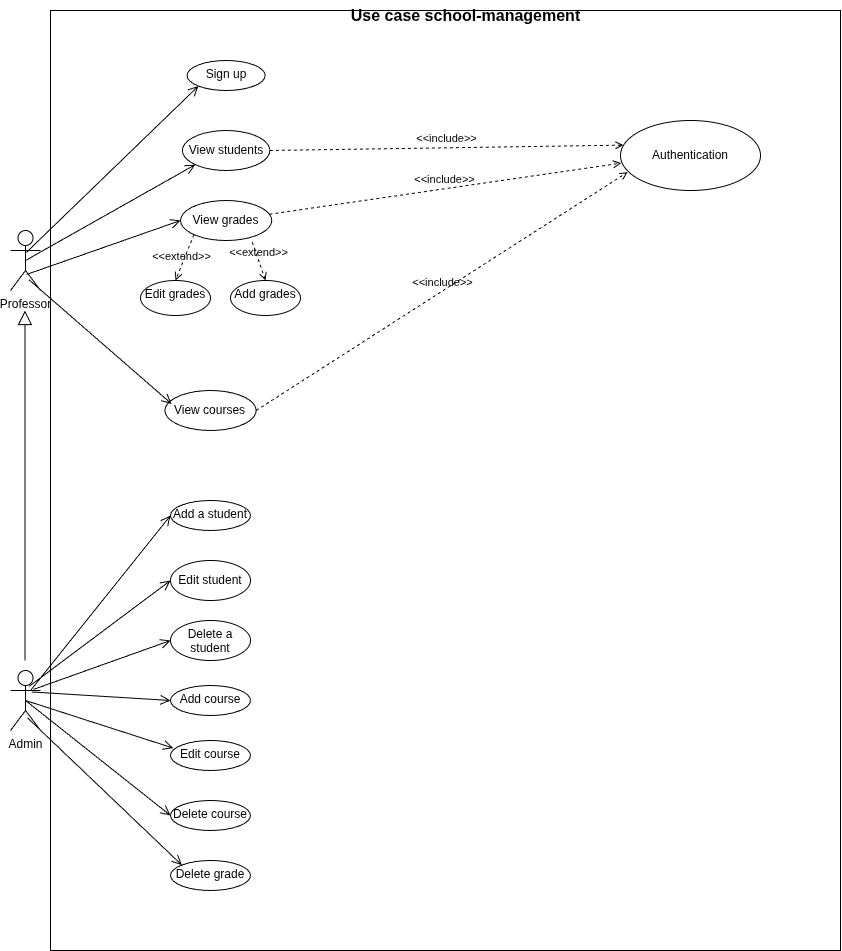

The diagram above was exported from draw.io. Its source (the exported page's mxGraphModel, read from the mxfile embedded in the PNG):
<mxGraphModel dx="1149" dy="1823" grid="1" gridSize="10" guides="1" tooltips="1" connect="1" arrows="1" fold="1" page="1" pageScale="1" pageWidth="850" pageHeight="1100" math="0" shadow="0">
  <root>
    <mxCell id="0" />
    <mxCell id="1" parent="0" />
    <mxCell id="24" value="" style="whiteSpace=wrap;html=1;" parent="1" vertex="1">
      <mxGeometry x="50" y="-240" width="790" height="940" as="geometry" />
    </mxCell>
    <mxCell id="2" value="Professor" style="shape=umlActor;verticalLabelPosition=bottom;verticalAlign=top;html=1;" parent="1" vertex="1">
      <mxGeometry x="10" y="-20" width="30" height="60" as="geometry" />
    </mxCell>
    <mxCell id="3" value="Admin" style="shape=umlActor;verticalLabelPosition=bottom;verticalAlign=top;html=1;" parent="1" vertex="1">
      <mxGeometry x="10" y="420" width="30" height="60" as="geometry" />
    </mxCell>
    <mxCell id="6" value="Sign up" style="ellipse;whiteSpace=wrap;html=1;verticalAlign=top;" parent="1" vertex="1">
      <mxGeometry x="186.57" y="-190" width="78.13" height="30" as="geometry" />
    </mxCell>
    <mxCell id="12" value="Add a student" style="ellipse;whiteSpace=wrap;html=1;verticalAlign=top;" parent="1" vertex="1">
      <mxGeometry x="170.01" y="250" width="80" height="30" as="geometry" />
    </mxCell>
    <mxCell id="14" value="Delete a student" style="ellipse;whiteSpace=wrap;html=1;verticalAlign=top;" parent="1" vertex="1">
      <mxGeometry x="170.01" y="370" width="80" height="40" as="geometry" />
    </mxCell>
    <mxCell id="33" value="Edit student" style="ellipse;whiteSpace=wrap;html=1;" parent="1" vertex="1">
      <mxGeometry x="170.01" y="310" width="80" height="40" as="geometry" />
    </mxCell>
    <mxCell id="37" value="Add course" style="ellipse;whiteSpace=wrap;html=1;verticalAlign=top;" parent="1" vertex="1">
      <mxGeometry x="170.01" y="435" width="80" height="30" as="geometry" />
    </mxCell>
    <mxCell id="39" value="Edit course" style="ellipse;whiteSpace=wrap;html=1;verticalAlign=top;" parent="1" vertex="1">
      <mxGeometry x="170" y="490" width="80" height="30" as="geometry" />
    </mxCell>
    <mxCell id="46" value="Delete grade" style="ellipse;whiteSpace=wrap;html=1;verticalAlign=top;" parent="1" vertex="1">
      <mxGeometry x="170.01" y="610" width="80" height="30" as="geometry" />
    </mxCell>
    <mxCell id="51" value="Delete course" style="ellipse;whiteSpace=wrap;html=1;verticalAlign=top;" parent="1" vertex="1">
      <mxGeometry x="170.01" y="550" width="80" height="30" as="geometry" />
    </mxCell>
    <mxCell id="53" value="View students" style="ellipse;whiteSpace=wrap;html=1;" parent="1" vertex="1">
      <mxGeometry x="181.88" y="-120" width="87.5" height="40" as="geometry" />
    </mxCell>
    <mxCell id="57" value="View grades" style="ellipse;whiteSpace=wrap;html=1;" parent="1" vertex="1">
      <mxGeometry x="180.01" y="-50" width="91.25" height="40" as="geometry" />
    </mxCell>
    <mxCell id="59" value="Edit grades" style="ellipse;whiteSpace=wrap;html=1;verticalAlign=top;align=center;" parent="1" vertex="1">
      <mxGeometry x="140" y="30" width="70" height="35" as="geometry" />
    </mxCell>
    <mxCell id="60" value="Add grades" style="ellipse;whiteSpace=wrap;html=1;verticalAlign=top;align=center;" parent="1" vertex="1">
      <mxGeometry x="230" y="30" width="70" height="35" as="geometry" />
    </mxCell>
    <mxCell id="65" value="View courses" style="ellipse;whiteSpace=wrap;html=1;" parent="1" vertex="1">
      <mxGeometry x="164.38" y="140" width="91.25" height="40" as="geometry" />
    </mxCell>
    <mxCell id="70" value="" style="edgeStyle=none;html=1;endSize=12;endArrow=block;endFill=0;" parent="1" edge="1">
      <mxGeometry width="160" relative="1" as="geometry">
        <mxPoint x="24.44" y="410" as="sourcePoint" />
        <mxPoint x="24.44" y="60" as="targetPoint" />
      </mxGeometry>
    </mxCell>
    <mxCell id="71" value="&amp;lt;&amp;lt;extend&amp;gt;&amp;gt;" style="html=1;verticalAlign=bottom;labelBackgroundColor=none;endArrow=open;endFill=0;dashed=1;exitX=0;exitY=1;exitDx=0;exitDy=0;entryX=0.5;entryY=0;entryDx=0;entryDy=0;" parent="1" source="57" target="59" edge="1">
      <mxGeometry x="0.3334" width="160" relative="1" as="geometry">
        <mxPoint x="145" y="20.439999999999998" as="sourcePoint" />
        <mxPoint x="205" y="20" as="targetPoint" />
        <mxPoint as="offset" />
      </mxGeometry>
    </mxCell>
    <mxCell id="72" value="&amp;lt;&amp;lt;extend&amp;gt;&amp;gt;" style="html=1;verticalAlign=bottom;labelBackgroundColor=none;endArrow=open;endFill=0;dashed=1;entryX=0.5;entryY=0;entryDx=0;entryDy=0;exitX=0.786;exitY=1.041;exitDx=0;exitDy=0;exitPerimeter=0;" parent="1" source="57" target="60" edge="1">
      <mxGeometry x="-0.0122" width="160" relative="1" as="geometry">
        <mxPoint x="226.25" y="30" as="sourcePoint" />
        <mxPoint x="316.25" y="50" as="targetPoint" />
        <mxPoint as="offset" />
      </mxGeometry>
    </mxCell>
    <mxCell id="73" value="Authentication" style="ellipse;whiteSpace=wrap;html=1;" parent="1" vertex="1">
      <mxGeometry x="620" y="-130" width="140" height="70" as="geometry" />
    </mxCell>
    <mxCell id="74" value="&amp;lt;&amp;lt;include&amp;gt;&amp;gt;" style="html=1;verticalAlign=bottom;labelBackgroundColor=none;endArrow=open;endFill=0;dashed=1;entryX=0.021;entryY=0.352;entryDx=0;entryDy=0;entryPerimeter=0;exitX=1;exitY=0.5;exitDx=0;exitDy=0;" parent="1" source="53" target="73" edge="1">
      <mxGeometry width="160" relative="1" as="geometry">
        <mxPoint x="222.5" y="-40.56" as="sourcePoint" />
        <mxPoint x="382.5" y="-40.56" as="targetPoint" />
      </mxGeometry>
    </mxCell>
    <mxCell id="75" value="&amp;lt;&amp;lt;include&amp;gt;&amp;gt;" style="html=1;verticalAlign=bottom;labelBackgroundColor=none;endArrow=open;endFill=0;dashed=1;exitX=1;exitY=0.5;exitDx=0;exitDy=0;entryX=0.051;entryY=0.738;entryDx=0;entryDy=0;entryPerimeter=0;" parent="1" source="65" target="73" edge="1">
      <mxGeometry width="160" relative="1" as="geometry">
        <mxPoint x="230" y="159.44" as="sourcePoint" />
        <mxPoint x="390" y="159.44" as="targetPoint" />
      </mxGeometry>
    </mxCell>
    <mxCell id="76" value="&amp;lt;&amp;lt;include&amp;gt;&amp;gt;" style="html=1;verticalAlign=bottom;labelBackgroundColor=none;endArrow=open;endFill=0;dashed=1;entryX=0.005;entryY=0.609;entryDx=0;entryDy=0;entryPerimeter=0;" parent="1" source="57" target="73" edge="1">
      <mxGeometry width="160" relative="1" as="geometry">
        <mxPoint x="271.25" y="-20" as="sourcePoint" />
        <mxPoint x="431.25" y="-20" as="targetPoint" />
      </mxGeometry>
    </mxCell>
    <mxCell id="77" value="" style="endArrow=open;startArrow=none;endFill=0;startFill=0;endSize=8;html=1;verticalAlign=bottom;labelBackgroundColor=none;strokeWidth=1;entryX=0;entryY=0.5;entryDx=0;entryDy=0;exitX=0.766;exitY=0.315;exitDx=0;exitDy=0;exitPerimeter=0;" parent="1" source="3" target="14" edge="1">
      <mxGeometry width="160" relative="1" as="geometry">
        <mxPoint x="70" y="369.44" as="sourcePoint" />
        <mxPoint x="230" y="369.44" as="targetPoint" />
      </mxGeometry>
    </mxCell>
    <mxCell id="78" value="" style="endArrow=open;startArrow=none;endFill=0;startFill=0;endSize=8;html=1;verticalAlign=bottom;labelBackgroundColor=none;strokeWidth=1;entryX=0;entryY=0.5;entryDx=0;entryDy=0;exitX=0.711;exitY=0.358;exitDx=0;exitDy=0;exitPerimeter=0;" parent="1" source="3" target="37" edge="1">
      <mxGeometry width="160" relative="1" as="geometry">
        <mxPoint x="80" y="390" as="sourcePoint" />
        <mxPoint x="230" y="380" as="targetPoint" />
      </mxGeometry>
    </mxCell>
    <mxCell id="79" value="" style="endArrow=open;startArrow=none;endFill=0;startFill=0;endSize=8;html=1;verticalAlign=bottom;labelBackgroundColor=none;strokeWidth=1;entryX=0.035;entryY=0.254;entryDx=0;entryDy=0;entryPerimeter=0;exitX=0.5;exitY=0.5;exitDx=0;exitDy=0;exitPerimeter=0;" parent="1" source="3" target="39" edge="1">
      <mxGeometry width="160" relative="1" as="geometry">
        <mxPoint x="70" y="390" as="sourcePoint" />
        <mxPoint x="230" y="390" as="targetPoint" />
      </mxGeometry>
    </mxCell>
    <mxCell id="80" value="" style="endArrow=open;startArrow=none;endFill=0;startFill=0;endSize=8;html=1;verticalAlign=bottom;labelBackgroundColor=none;strokeWidth=1;entryX=0;entryY=0.5;entryDx=0;entryDy=0;exitX=0.5;exitY=0.5;exitDx=0;exitDy=0;exitPerimeter=0;" parent="1" source="3" target="51" edge="1">
      <mxGeometry width="160" relative="1" as="geometry">
        <mxPoint x="70" y="400" as="sourcePoint" />
        <mxPoint x="180" y="400" as="targetPoint" />
      </mxGeometry>
    </mxCell>
    <mxCell id="81" value="" style="endArrow=open;startArrow=none;endFill=0;startFill=0;endSize=8;html=1;verticalAlign=bottom;labelBackgroundColor=none;strokeWidth=1;entryX=0;entryY=0;entryDx=0;entryDy=0;exitX=0.567;exitY=0.789;exitDx=0;exitDy=0;exitPerimeter=0;" parent="1" source="3" target="46" edge="1">
      <mxGeometry width="160" relative="1" as="geometry">
        <mxPoint x="60" y="480" as="sourcePoint" />
        <mxPoint x="190" y="420" as="targetPoint" />
      </mxGeometry>
    </mxCell>
    <mxCell id="82" value="" style="endArrow=open;startArrow=none;endFill=0;startFill=0;endSize=8;html=1;verticalAlign=bottom;labelBackgroundColor=none;strokeWidth=1;entryX=0;entryY=0.5;entryDx=0;entryDy=0;exitX=0.667;exitY=0.333;exitDx=0;exitDy=0;exitPerimeter=0;" parent="1" source="3" target="12" edge="1">
      <mxGeometry width="160" relative="1" as="geometry">
        <mxPoint x="70" y="329.44" as="sourcePoint" />
        <mxPoint x="230" y="329.44" as="targetPoint" />
      </mxGeometry>
    </mxCell>
    <mxCell id="83" value="" style="endArrow=open;startArrow=none;endFill=0;startFill=0;endSize=8;html=1;verticalAlign=bottom;labelBackgroundColor=none;strokeWidth=1;exitX=0.62;exitY=0.265;exitDx=0;exitDy=0;exitPerimeter=0;entryX=0;entryY=0.5;entryDx=0;entryDy=0;" parent="1" source="3" target="33" edge="1">
      <mxGeometry width="160" relative="1" as="geometry">
        <mxPoint x="30" y="330" as="sourcePoint" />
        <mxPoint x="190" y="330" as="targetPoint" />
      </mxGeometry>
    </mxCell>
    <mxCell id="84" value="" style="endArrow=open;startArrow=none;endFill=0;startFill=0;endSize=8;html=1;verticalAlign=bottom;labelBackgroundColor=none;strokeWidth=1;exitX=0.619;exitY=0.822;exitDx=0;exitDy=0;exitPerimeter=0;entryX=0.074;entryY=0.335;entryDx=0;entryDy=0;entryPerimeter=0;" parent="1" source="2" target="65" edge="1">
      <mxGeometry width="160" relative="1" as="geometry">
        <mxPoint x="33.129999999999995" y="20" as="sourcePoint" />
        <mxPoint x="193.13" y="20" as="targetPoint" />
      </mxGeometry>
    </mxCell>
    <mxCell id="85" value="" style="endArrow=open;startArrow=none;endFill=0;startFill=0;endSize=8;html=1;verticalAlign=bottom;labelBackgroundColor=none;strokeWidth=1;exitX=0.539;exitY=0.732;exitDx=0;exitDy=0;exitPerimeter=0;entryX=0;entryY=0.5;entryDx=0;entryDy=0;" parent="1" source="2" target="57" edge="1">
      <mxGeometry width="160" relative="1" as="geometry">
        <mxPoint x="33.129999999999995" y="20" as="sourcePoint" />
        <mxPoint x="193.13" y="20" as="targetPoint" />
      </mxGeometry>
    </mxCell>
    <mxCell id="86" value="" style="endArrow=open;startArrow=none;endFill=0;startFill=0;endSize=8;html=1;verticalAlign=bottom;labelBackgroundColor=none;strokeWidth=1;exitX=0.5;exitY=0.5;exitDx=0;exitDy=0;exitPerimeter=0;entryX=0;entryY=1;entryDx=0;entryDy=0;" parent="1" source="2" target="53" edge="1">
      <mxGeometry width="160" relative="1" as="geometry">
        <mxPoint x="33.129999999999995" y="-100.56" as="sourcePoint" />
        <mxPoint x="190" y="-100" as="targetPoint" />
      </mxGeometry>
    </mxCell>
    <mxCell id="87" value="" style="endArrow=open;startArrow=none;endFill=0;startFill=0;endSize=8;html=1;verticalAlign=bottom;labelBackgroundColor=none;strokeWidth=1;exitX=0.532;exitY=0.364;exitDx=0;exitDy=0;exitPerimeter=0;entryX=0;entryY=1;entryDx=0;entryDy=0;" parent="1" source="2" target="6" edge="1">
      <mxGeometry width="160" relative="1" as="geometry">
        <mxPoint x="50" y="-150" as="sourcePoint" />
        <mxPoint x="210" y="-150" as="targetPoint" />
      </mxGeometry>
    </mxCell>
    <mxCell id="88" value="&lt;b&gt;&lt;font style=&quot;font-size: 16px;&quot;&gt;Use case school-management&lt;/font&gt;&lt;/b&gt;" style="text;html=1;align=center;verticalAlign=middle;whiteSpace=wrap;rounded=0;" parent="1" vertex="1">
      <mxGeometry x="337.5" y="-250" width="255" height="30" as="geometry" />
    </mxCell>
  </root>
</mxGraphModel>